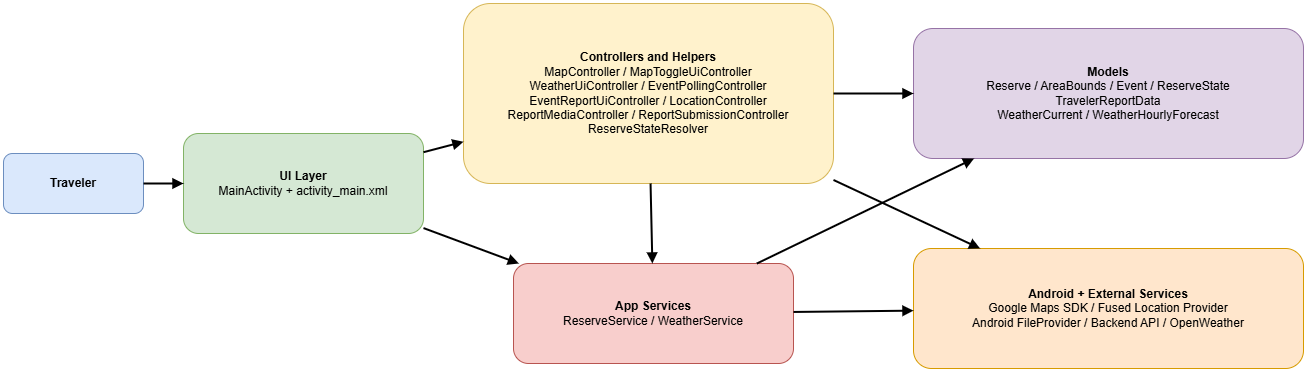

The diagram above was exported from draw.io. Its source (the exported page's mxGraphModel, read from the mxfile embedded in the PNG):
<mxGraphModel dx="1404" dy="911" grid="1" gridSize="10" guides="1" tooltips="1" connect="1" arrows="1" fold="1" page="1" pageScale="1" pageWidth="1600" pageHeight="900" math="0" shadow="0">
  <root>
    <mxCell id="0" />
    <mxCell id="1" parent="0" />
    <mxCell id="2" parent="1" style="rounded=1;whiteSpace=wrap;html=1;fillColor=#dae8fc;strokeColor=#6c8ebf;fontStyle=1;" value="Traveler" vertex="1">
      <mxGeometry height="60" width="140" x="40" y="240" as="geometry" />
    </mxCell>
    <mxCell id="3" parent="1" style="rounded=1;whiteSpace=wrap;html=1;fillColor=#d5e8d4;strokeColor=#82b366;fontStyle=1;" value="UI Layer&lt;br&gt;&lt;span style=&quot;font-weight: normal;&quot;&gt;MainActivity + activity_main.xml&lt;/span&gt;" vertex="1">
      <mxGeometry height="100" width="240" x="220" y="220" as="geometry" />
    </mxCell>
    <mxCell id="4" parent="1" style="rounded=1;whiteSpace=wrap;html=1;fillColor=#fff2cc;strokeColor=#d6b656;fontStyle=1;" value="Controllers and Helpers&lt;br&gt;&lt;span style=&quot;font-weight: normal;&quot;&gt;MapController / MapToggleUiController&lt;br&gt;WeatherUiController / EventPollingController&lt;br&gt;EventReportUiController / LocationController&lt;br&gt;ReportMediaController / ReportSubmissionController&lt;br&gt;ReserveStateResolver&lt;/span&gt;" vertex="1">
      <mxGeometry height="180" width="370" x="500" y="90" as="geometry" />
    </mxCell>
    <mxCell id="5" parent="1" style="rounded=1;whiteSpace=wrap;html=1;fillColor=#f8cecc;strokeColor=#b85450;fontStyle=1;" value="App Services&lt;br&gt;&lt;span style=&quot;font-weight: normal;&quot;&gt;ReserveService / WeatherService&lt;/span&gt;" vertex="1">
      <mxGeometry height="100" width="280" x="550" y="350" as="geometry" />
    </mxCell>
    <mxCell id="6" parent="1" style="rounded=1;whiteSpace=wrap;html=1;fillColor=#e1d5e7;strokeColor=#9673a6;fontStyle=1;" value="Models&lt;br&gt;&lt;span style=&quot;font-weight: normal;&quot;&gt;Reserve / AreaBounds / Event / ReserveState&lt;br&gt;TravelerReportData&lt;br&gt;WeatherCurrent / WeatherHourlyForecast&lt;/span&gt;" vertex="1">
      <mxGeometry height="130" width="390" x="950" y="115" as="geometry" />
    </mxCell>
    <mxCell id="7" parent="1" style="rounded=1;whiteSpace=wrap;html=1;fillColor=#ffe6cc;strokeColor=#d79b00;fontStyle=1;" value="Android + External Services&lt;br&gt;&lt;span style=&quot;font-weight: normal;&quot;&gt;Google Maps SDK / Fused Location Provider&lt;br&gt;Android FileProvider / Backend API / OpenWeather&lt;/span&gt;" vertex="1">
      <mxGeometry height="120" width="390" x="950" y="335" as="geometry" />
    </mxCell>
    <mxCell id="8" edge="1" parent="1" source="2" style="endArrow=block;endFill=1;html=1;rounded=0;strokeWidth=2;" target="3">
      <mxGeometry relative="1" as="geometry" />
    </mxCell>
    <mxCell id="9" edge="1" parent="1" source="3" style="endArrow=block;endFill=1;html=1;rounded=0;strokeWidth=2;" target="4">
      <mxGeometry relative="1" as="geometry" />
    </mxCell>
    <mxCell id="10" edge="1" parent="1" source="3" style="endArrow=block;endFill=1;html=1;rounded=0;strokeWidth=2;" target="5">
      <mxGeometry relative="1" as="geometry" />
    </mxCell>
    <mxCell id="11" edge="1" parent="1" source="4" style="endArrow=block;endFill=1;html=1;rounded=0;strokeWidth=2;" target="6">
      <mxGeometry relative="1" as="geometry" />
    </mxCell>
    <mxCell id="12" edge="1" parent="1" source="5" style="endArrow=block;endFill=1;html=1;rounded=0;strokeWidth=2;" target="6">
      <mxGeometry relative="1" as="geometry" />
    </mxCell>
    <mxCell id="13" edge="1" parent="1" source="4" style="endArrow=block;endFill=1;html=1;rounded=0;strokeWidth=2;" target="7">
      <mxGeometry relative="1" as="geometry" />
    </mxCell>
    <mxCell id="14" edge="1" parent="1" source="5" style="endArrow=block;endFill=1;html=1;rounded=0;strokeWidth=2;" target="7">
      <mxGeometry relative="1" as="geometry" />
    </mxCell>
    <mxCell id="15" edge="1" parent="1" source="4" style="endArrow=block;endFill=1;html=1;rounded=0;strokeWidth=2;" target="5">
      <mxGeometry relative="1" as="geometry" />
    </mxCell>
  </root>
</mxGraphModel>